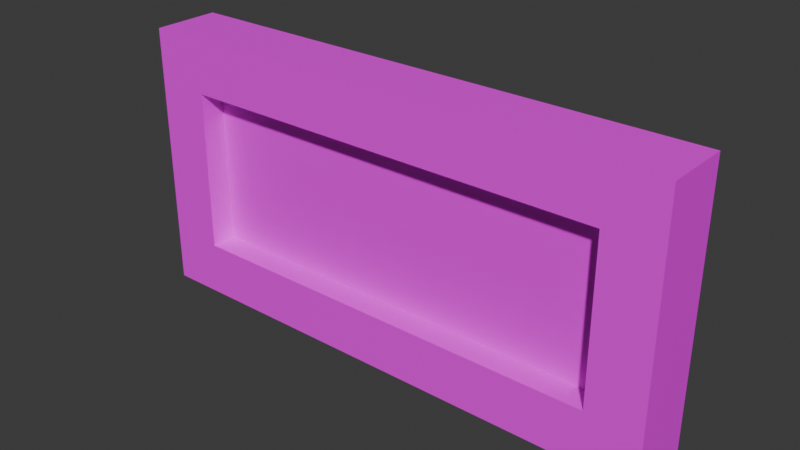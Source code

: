 # Source: BarrierHalf.blend  (saved by Blender 4.0.36; exported with 4.5.12 LTS)
import bpy
from mathutils import Matrix  # noqa: F401  (used for matrix-valued properties, if any)

bpy.ops.wm.read_factory_settings(use_empty=True)
scene = bpy.context.scene
scene.name = 'Scene'

# ---- collections
col_collection = bpy.data.collections.new('Collection'); scene.collection.children.link(col_collection)

# ---- images (referenced by path relative to the original .blend; pixels are not part of the script)
import os
ASSET_DIR = os.environ.get("B2B_ASSET_DIR", "")  # directory of the original .blend (textures are referenced by path, not embedded)
HERE = os.path.dirname(os.path.abspath(__file__))  # packed textures are extracted next to this script under _unpacked/

def load_image(name, relpath, width, height, colorspace="sRGB"):
    """Load a texture the original file referenced (path relative to the .blend, or extracted next to this script)."""
    p = next((c for c in (os.path.join(HERE, relpath), os.path.join(ASSET_DIR, relpath)) if relpath and os.path.exists(c)), "")
    if p:
        img = bpy.data.images.load(p, check_existing=True)
        img.name = name
    else:  # same state as the original file: an image datablock whose file is absent (Cycles renders it pink)
        img = bpy.data.images.new(name, width, height)
        img.source = "FILE"
        img.filepath = "//" + (relpath or name)
    img.colorspace_settings.name = colorspace
    return img
img_woodalbedo_64_png = load_image('WoodAlbedo_64.png', 'WoodAlbedo_64.png', 1024, 1024, 'sRGB')

# ---- materials (node trees are filled in below, after node groups)
mat_wood = bpy.data.materials.new('Wood')
mat_wood.alpha_threshold = 0.0
mat_wood.use_transparent_shadow = False
mat_wood.roughness = 0.5
mat_wood.line_color = (0.0, 0.0, 0.0, 1.0)

# ---- material node trees
mat_wood.use_nodes = True; mat_wood.node_tree.nodes.clear()
_N = mat_wood.node_tree.nodes; _L = mat_wood.node_tree.links
n0 = _N.new('ShaderNodeOutputMaterial'); n0.name = 'Material Output'; n0.location = (300, 300)
n1 = _N.new('ShaderNodeBsdfPrincipled'); n1.name = 'Principled BSDF'; n1.location = (10, 300)
n1.inputs[3].default_value = 1.45
n2 = _N.new('ShaderNodeMapping'); n2.name = 'Mapping'; n2.location = (-784, 269)
n3 = _N.new('ShaderNodeTexCoord'); n3.name = 'Texture Coordinate'; n3.location = (-964, 269)
n4 = _N.new('ShaderNodeTexImage'); n4.name = 'Image Texture'; n4.location = (-604, 309)
n4.image = img_woodalbedo_64_png
n4.interpolation = 'Closest'
_L.new(n1.outputs[0], n0.inputs[0])
_L.new(n2.outputs[0], n4.inputs[0])
_L.new(n3.outputs[2], n2.inputs[0])
_L.new(n4.outputs[0], n1.inputs[0])
n0.is_active_output = True

# ---- world
world_world = bpy.data.worlds.new('World'); scene.world = world_world
world_world.use_nodes = True; world_world.node_tree.nodes.clear()
_N = world_world.node_tree.nodes; _L = world_world.node_tree.links
n0 = _N.new('ShaderNodeOutputWorld'); n0.name = 'World Output'; n0.location = (300, 300)
n1 = _N.new('ShaderNodeBackground'); n1.name = 'Background'; n1.location = (10, 300)
n1.inputs[0].default_value = (0.05088, 0.05088, 0.05088, 1.0)
_L.new(n1.outputs[0], n0.inputs[0])
n0.is_active_output = True
world_world.color = (0.05088, 0.05088, 0.05088)
world_world.use_sun_shadow = False
world_world.sun_shadow_jitter_overblur = 0.0

# ---- meshes
me_cube_001 = bpy.data.meshes.new('Cube.001')
me_cube_001.from_pydata([(0.4, 0.01562, 0.4), (0.4, 0.01562, 0.1), (0.4, -0.01562, 0.4), (0.4, -0.01562, 0.1), (-0.4, 0.01562, 0.1), (-0.4, -0.01562, 0.4), (-0.4, -0.01562, 0.1), (-0.4, 0.01562, 0.4), (0.5, 0.0625, 0.0), (0.5, -0.0625, 0.0), (-0.5, -0.0625, 0.0), (-0.5, 0.0625, 0.5), (0.5, 0.0625, 0.5), (-0.5, 0.0625, 0.0), (0.5, -0.0625, 0.5), (-0.5, -0.0625, 0.5), (0.4, 0.0625, 0.1), (0.4, -0.0625, 0.1), (-0.4, -0.0625, 0.1), (-0.4, 0.0625, 0.4), (0.4, 0.0625, 0.4), (-0.4, 0.0625, 0.1), (0.4, -0.0625, 0.4), (-0.4, -0.0625, 0.4)], [], [(16, 20, 12, 8), (13, 8, 9, 10), (13, 10, 15, 11), (8, 12, 14, 9), (12, 11, 15, 14), (4, 7, 0, 1), (22, 17, 9, 14), (19, 21, 13, 11), (17, 18, 10, 9), (20, 19, 11, 12), (21, 16, 8, 13), (23, 22, 14, 15), (18, 23, 15, 10), (1, 0, 20, 16), (2, 3, 17, 22), (7, 4, 21, 19), (3, 6, 18, 17), (0, 7, 19, 20), (4, 1, 16, 21), (5, 2, 22, 23), (6, 5, 23, 18), (3, 2, 5, 6)])
_uv = me_cube_001.uv_layers.new(name='UVMap')
_uv.uv.foreach_set('vector', [0.9477, 0.2422, 0.9477, 0.05973, 1.01, -0.002148, 1.01, 0.3041, 0.1667, 0.9853, 0.1667, 0.4933, 0.2282, 0.4933, 0.2282, 0.9853, 0.3012, 0.3409, 0.3627, 0.3409, 0.3627, 0.833, 0.3012, 0.833, 0.5191, 0.5042, 0.5191, 0.9963, 0.4576, 0.9963, 0.4576, 0.5042, 0.2905, 0.4933, 0.2905, 0.9853, 0.229, 0.9853, 0.229, 0.4933, 0.04843, 0.2495, 0.04843, 0.0527, 0.3915, 0.0527, 0.3915, 0.2495, 0.9456, 0.2447, 0.9456, 0.06219, 1.007, 0.000313, 1.007, 0.3065, 0.9456, 0.2447, 0.9456, 0.06219, 1.007, 0.000313, 1.007, 0.3065, 0.9456, 0.5572, 0.9456, 0.06219, 1.007, 0.000313, 1.007, 0.6191, 0.9477, 0.5547, 0.9477, 0.05973, 1.01, -0.002148, 1.01, 0.6166, 0.9456, 0.5572, 0.9456, 0.06219, 1.007, 0.000313, 1.007, 0.6191, 0.9456, 0.5572, 0.9456, 0.06219, 1.007, 0.000313, 1.007, 0.6191, 0.9477, 0.2422, 0.9477, 0.05973, 1.01, -0.002148, 1.01, 0.3041, 0.3915, 0.4463, 0.3915, 0.0527, 0.3915, 0.0527, 0.3915, 0.4463, 0.5617, 0.0527, 0.5617, 0.4463, 0.5617, 0.4463, 0.5617, 0.0527, 0.04843, 0.0527, 0.04843, 0.4463, 0.04843, 0.4463, 0.04843, 0.0527, 0.5617, 0.4463, 0.9097, 0.4463, 0.9097, 0.4463, 0.5617, 0.4463, 0.3915, 0.0527, 0.04843, 0.0527, 0.04843, 0.0527, 0.3915, 0.0527, 0.04843, 0.4463, 0.3915, 0.4463, 0.3915, 0.4463, 0.04843, 0.4463, 0.9097, 0.0527, 0.5617, 0.0527, 0.5617, 0.0527, 0.9097, 0.0527, 0.9097, 0.4463, 0.9097, 0.0527, 0.9097, 0.0527, 0.9097, 0.4463, 0.5617, 0.2495, 0.5617, 0.0527, 0.9097, 0.0527, 0.9097, 0.2495])
me_cube_001.materials.append(mat_wood)
me_cube_001.use_mirror_vertex_groups = False
me_cube_001.update()

# ---- objects
ob_barrier = bpy.data.objects.new('Barrier', me_cube_001)

# ---- transforms, parenting, visibility, modifiers, constraints
ob_barrier.location = (0.0, 0.0, 0.0)
ob_barrier.lock_rotations_4d = False
ob_barrier.empty_display_type = 'ARROWS'
ob_barrier.lineart.crease_threshold = 0.0

# ---- collection membership
col_collection.objects.link(ob_barrier)

# ---- scene / render settings (as saved in the file)
scene.frame_start = 1; scene.frame_end = 250; scene.frame_set(1)
scene.render.engine = 'BLENDER_EEVEE_NEXT'
scene.cycles.sampling_pattern = 'TABULATED_SOBOL'
bpy.context.view_layer.update()

# ---- added for rendering (the .blend has no active camera and no usable light): camera, sun
cam_auto = bpy.data.cameras.new('AutoCamera')
cam_auto.lens = 50.0
cam_auto.sensor_width = 36.0
cam_auto.clip_end = 1000.0
ob_auto_camera = bpy.data.objects.new('AutoCamera', cam_auto)
scene.collection.objects.link(ob_auto_camera)
ob_auto_camera.location = (1.04088, -1.24905, 1.0827)
ob_auto_camera.rotation_euler = (1.09748, -7.21219e-08, 0.694738)
scene.camera = ob_auto_camera
light_auto_sun = bpy.data.lights.new('AutoSun', 'SUN')
light_auto_sun.energy = 3.0
light_auto_sun.angle = 0.0523599
ob_auto_sun = bpy.data.objects.new('AutoSun', light_auto_sun)
scene.collection.objects.link(ob_auto_sun)
ob_auto_sun.rotation_euler = (0.872665, 0.174533, 0.523599)
bpy.context.view_layer.update()
